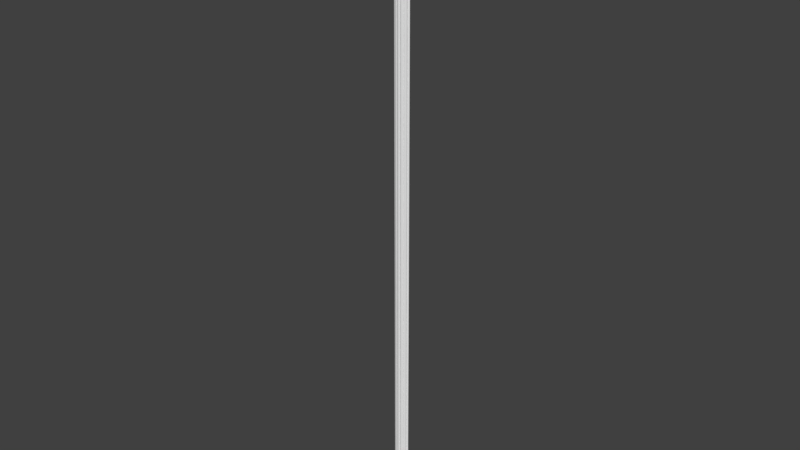 # Source: OWP_7205.96.blend  (saved by Blender 2.78.0; exported with 4.5.12 LTS)
import bpy
from mathutils import Matrix  # noqa: F401  (used for matrix-valued properties, if any)

bpy.ops.wm.read_factory_settings(use_empty=True)
scene = bpy.context.scene
scene.name = 'Scene'

# ---- collections
col_collection_1 = bpy.data.collections.new('Collection 1'); scene.collection.children.link(col_collection_1)

# ---- world
world_world = bpy.data.worlds.new('World'); scene.world = world_world
world_world.color = (0.05088, 0.05088, 0.05088)
world_world.use_sun_shadow = False
world_world.sun_shadow_jitter_overblur = 0.0
world_world.cycles.sampling_method = 'MANUAL'

# ---- meshes
me_owp_7205_96_3dsolid = bpy.data.meshes.new('OWP 7205.96 3dsolid')
me_owp_7205_96_3dsolid.from_pydata([(1e-06, 0.875, 1e-06), (2.562, 0.875, 1e-06), (2.355, 0.6883, 1e-06), (0.2089, 0.6853, 1e-06), (0.03386, 0.8103, 1e-06), (2.529, 0.8114, 1e-06), (2.422, 0.7155, 1e-06), (2.481, 0.7573, 1e-06), (2.007, 0.3271, 1e-06), (0.5626, 0.3221, 1e-06), (0.2064, 0.6122, 1e-06), (2.359, 0.6159, 1e-06), (2.345, 0.5446, 1e-06), (2.315, 0.4785, 1e-06), (2.271, 0.4208, 1e-06), (2.215, 0.3748, 1e-06), (2.08, 0.3266, 1e-06), (2.15, 0.3428, 1e-06), (1.54, 0.1268, 1e-06), (1.031, 0.125, 1e-06), (0.589, 0.2537, 1e-06), (1.981, 0.2585, 1e-06), (1.94, 0.1976, 1e-06), (1.887, 0.1476, 1e-06), (1.753, 0.09026, 1e-06), (1.607, 0.09824, 1e-06), (1.823, 0.1112, 1e-06), (1.68, 0.08585, 1e-06), (1.489, 0.07376, 1e-06), (1.082, 0.07235, 1e-06), (1.359, 0.008665, 1e-06), (1.144, 0.0327, 1e-06), (1.428, 0.03369, 1e-06), (1.286, 2.933e-06, 1e-06), (1.213, 0.008159, 1e-06), (0.964, 0.096, 1e-06), (0.7482, 0.1075, 1e-06), (0.8918, 0.08311, 1e-06), (0.8186, 0.08701, 1e-06), (0.6843, 0.1435, 1e-06), (0.6303, 0.1931, 1e-06), (0.4894, 0.3215, 1e-06), (0.4181, 0.3377, 1e-06), (0.3524, 0.3698, 1e-06), (0.2957, 0.416, 1e-06), (0.251, 0.4739, 1e-06), (0.2207, 0.5405, 1e-06), (0.1413, 0.7128, 1e-06), (0.08182, 0.7552, 1e-06), (2.007, 0.3271, 96.0), (1.981, 0.2585, 96.0), (1.887, 0.1476, 96.0), (1.94, 0.1976, 96.0), (1.753, 0.09026, 96.0), (1.823, 0.1112, 96.0), (1.607, 0.09824, 96.0), (1.68, 0.08585, 96.0), (1.54, 0.1268, 96.0), (1.489, 0.07376, 96.0), (1.359, 0.008665, 96.0), (1.428, 0.03369, 96.0), (1.286, 2.933e-06, 96.0), (1.213, 0.008159, 96.0), (1.082, 0.07235, 96.0), (1.144, 0.0327, 96.0), (1.031, 0.125, 96.0), (0.964, 0.096, 96.0), (0.8186, 0.08701, 96.0), (0.8918, 0.08311, 96.0), (0.6843, 0.1435, 96.0), (0.7482, 0.1075, 96.0), (0.589, 0.2537, 96.0), (0.6303, 0.1931, 96.0), (0.5626, 0.3221, 96.0), (0.4894, 0.3215, 96.0), (0.3524, 0.3698, 96.0), (0.4181, 0.3377, 96.0), (0.251, 0.4739, 96.0), (0.2957, 0.416, 96.0), (0.2207, 0.5405, 96.0), (0.2089, 0.6853, 96.0), (0.2064, 0.6122, 96.0), (0.1413, 0.7128, 96.0), (0.03386, 0.8103, 96.0), (0.08182, 0.7552, 96.0), (1e-06, 0.875, 96.0), (2.562, 0.875, 96.0), (2.529, 0.8114, 96.0), (2.422, 0.7155, 96.0), (2.481, 0.7573, 96.0), (2.355, 0.6883, 96.0), (2.359, 0.6159, 96.0), (2.315, 0.4785, 96.0), (2.345, 0.5446, 96.0), (2.271, 0.4208, 96.0), (2.215, 0.3748, 96.0), (2.08, 0.3266, 96.0), (2.15, 0.3428, 96.0)], [], [(0, 1, 2), (0, 2, 3), (0, 3, 4), (1, 5, 2), (6, 2, 7), (3, 2, 8), (3, 8, 9), (3, 9, 10), (2, 11, 8), (11, 12, 8), (12, 13, 8), (13, 14, 8), (14, 15, 8), (16, 8, 17), (9, 8, 18), (9, 18, 19), (9, 19, 20), (8, 21, 18), (21, 22, 18), (22, 23, 18), (24, 25, 26), (24, 27, 25), (25, 18, 26), (18, 28, 19), (19, 28, 29), (30, 31, 32), (33, 34, 30), (34, 31, 30), (31, 29, 32), (32, 29, 28), (35, 36, 19), (37, 38, 35), (38, 36, 35), (36, 39, 19), (39, 40, 19), (40, 20, 19), (41, 42, 9), (42, 43, 9), (43, 44, 9), (44, 45, 9), (45, 46, 9), (46, 10, 9), (47, 48, 3), (48, 4, 3), (17, 8, 15), (2, 5, 7), (26, 18, 23), (49, 50, 8), (8, 50, 21), (51, 22, 52), (22, 51, 23), (53, 26, 54), (26, 53, 24), (55, 27, 56), (57, 18, 55), (18, 25, 55), (25, 27, 55), (27, 24, 56), (56, 24, 53), (26, 23, 54), (54, 23, 51), (22, 21, 52), (52, 21, 50), (57, 58, 18), (18, 58, 28), (59, 32, 60), (61, 33, 59), (61, 62, 33), (33, 62, 34), (63, 31, 64), (31, 63, 29), (19, 29, 65), (65, 29, 63), (31, 34, 64), (64, 34, 62), (33, 30, 59), (30, 32, 59), (32, 28, 60), (60, 28, 58), (19, 65, 35), (65, 66, 35), (67, 37, 68), (37, 67, 38), (69, 36, 70), (36, 69, 39), (71, 40, 72), (40, 71, 20), (9, 20, 73), (73, 20, 71), (40, 39, 72), (72, 39, 69), (36, 38, 70), (70, 38, 67), (37, 35, 68), (35, 66, 68), (73, 74, 9), (9, 74, 41), (75, 42, 76), (42, 75, 43), (77, 45, 78), (77, 79, 45), (45, 79, 46), (80, 10, 81), (80, 3, 10), (10, 46, 81), (81, 46, 79), (45, 44, 78), (44, 43, 78), (78, 43, 75), (42, 41, 76), (76, 41, 74), (3, 80, 47), (80, 82, 47), (83, 48, 84), (48, 83, 4), (0, 4, 85), (85, 4, 83), (48, 47, 84), (47, 82, 84), (86, 87, 1), (1, 87, 5), (88, 7, 89), (90, 2, 88), (2, 6, 88), (6, 7, 88), (7, 5, 89), (89, 5, 87), (90, 91, 2), (2, 91, 11), (92, 12, 93), (94, 14, 92), (94, 95, 14), (14, 95, 15), (96, 17, 97), (17, 96, 16), (8, 16, 49), (49, 16, 96), (17, 15, 97), (97, 15, 95), (14, 13, 92), (13, 12, 92), (12, 11, 93), (93, 11, 91), (86, 1, 85), (1, 0, 85), (96, 97, 49), (97, 95, 49), (95, 94, 49), (94, 92, 49), (92, 93, 49), (93, 91, 49), (91, 90, 49), (88, 89, 90), (89, 87, 90), (87, 86, 90), (86, 85, 90), (90, 85, 80), (90, 80, 49), (85, 83, 80), (82, 80, 84), (49, 80, 73), (49, 73, 57), (49, 57, 50), (80, 81, 73), (81, 79, 73), (79, 77, 73), (77, 78, 73), (78, 75, 73), (74, 73, 76), (57, 73, 65), (57, 65, 58), (73, 71, 65), (71, 72, 65), (72, 69, 65), (67, 66, 70), (67, 68, 66), (66, 65, 70), (65, 63, 58), (58, 63, 60), (62, 59, 64), (62, 61, 59), (59, 60, 64), (64, 60, 63), (55, 54, 57), (56, 53, 55), (53, 54, 55), (54, 51, 57), (51, 52, 57), (52, 50, 57), (73, 75, 76), (80, 83, 84), (70, 65, 69)])
_uv = me_owp_7205_96_3dsolid.uv_layers.new(name='UVMap')
_uv.uv.foreach_set('vector', [1.0, 0.02669, 1.0, 0.05339, 0.9722, 0.05123, 1.0, 0.02669, 0.9722, 0.05123, 0.9717, 0.02887, 1.0, 0.02669, 0.9717, 0.02887, 0.9904, 0.02705, 1.0, 0.05339, 0.9905, 0.05303, 0.9722, 0.05123, 0.9762, 0.05192, 0.9722, 0.05123, 0.9825, 0.05254, 0.9717, 0.02887, 0.9722, 0.05123, 0.9183, 0.0476, 0.9717, 0.02887, 0.9183, 0.0476, 0.9176, 0.03255, 0.9717, 0.02887, 0.9176, 0.03255, 0.9608, 0.02884, 0.9722, 0.05123, 0.9614, 0.05126, 0.9183, 0.0476, 0.9614, 0.05126, 0.9508, 0.05112, 0.9183, 0.0476, 0.9508, 0.05112, 0.9409, 0.05081, 0.9183, 0.0476, 0.9409, 0.05081, 0.9323, 0.05035, 0.9183, 0.0476, 0.9323, 0.05035, 0.9254, 0.04977, 0.9183, 0.0476, 0.9183, 0.04836, 0.9183, 0.0476, 0.9207, 0.04909, 0.9176, 0.03255, 0.9183, 0.0476, 0.8885, 0.04273, 0.9176, 0.03255, 0.8885, 0.04273, 0.8882, 0.03744, 0.9176, 0.03255, 0.8882, 0.03744, 0.9074, 0.03283, 0.9183, 0.0476, 0.9081, 0.04733, 0.8885, 0.04273, 0.9081, 0.04733, 0.899, 0.04691, 0.8885, 0.04273, 0.899, 0.04691, 0.8916, 0.04635, 0.8885, 0.04273, 0.883, 0.04495, 0.8842, 0.04344, 0.8861, 0.04568, 0.883, 0.04495, 0.8824, 0.04419, 0.8842, 0.04344, 0.8842, 0.04344, 0.8885, 0.04273, 0.8861, 0.04568, 0.8885, 0.04273, 0.8806, 0.0422, 0.8882, 0.03744, 0.8882, 0.03744, 0.8806, 0.0422, 0.8803, 0.03797, 0.8709, 0.04085, 0.8744, 0.03861, 0.8746, 0.04157, 0.8696, 0.04009, 0.8708, 0.03933, 0.8709, 0.04085, 0.8708, 0.03933, 0.8744, 0.03861, 0.8709, 0.04085, 0.8744, 0.03861, 0.8803, 0.03797, 0.8746, 0.04157, 0.8746, 0.04157, 0.8803, 0.03797, 0.8806, 0.0422, 0.8839, 0.03673, 0.8856, 0.03449, 0.8882, 0.03744, 0.882, 0.03598, 0.8825, 0.03522, 0.8839, 0.03673, 0.8825, 0.03522, 0.8856, 0.03449, 0.8839, 0.03673, 0.8856, 0.03449, 0.8909, 0.03382, 0.8882, 0.03744, 0.8909, 0.03382, 0.8983, 0.03326, 0.8882, 0.03744, 0.8983, 0.03326, 0.9074, 0.03283, 0.8882, 0.03744, 0.9175, 0.03179, 0.9199, 0.03105, 0.9176, 0.03255, 0.9199, 0.03105, 0.9247, 0.03036, 0.9176, 0.03255, 0.9247, 0.03036, 0.9316, 0.02977, 0.9176, 0.03255, 0.9316, 0.02977, 0.9402, 0.02931, 0.9176, 0.03255, 0.9402, 0.02931, 0.9501, 0.02899, 0.9176, 0.03255, 0.9501, 0.02899, 0.9608, 0.02884, 0.9176, 0.03255, 0.9758, 0.02816, 0.9821, 0.02754, 0.9717, 0.02887, 0.9821, 0.02754, 0.9904, 0.02705, 0.9717, 0.02887, 0.9207, 0.04909, 0.9183, 0.0476, 0.9254, 0.04977, 0.9722, 0.05123, 0.9905, 0.05303, 0.9825, 0.05254, 0.8861, 0.04568, 0.8885, 0.04273, 0.8916, 0.04635, 0.7103, 7.947e-08, 0.7212, 0.0, 0.7103, 1.0, 0.7103, 1.0, 0.7212, 0.0, 0.7212, 1.0, 0.741, 0.0, 0.7316, 1.0, 0.7316, 7.947e-08, 0.7316, 1.0, 0.741, 0.0, 0.741, 1.0, 0.5263, 1.0, 0.5367, 5.821e-11, 0.5367, 1.0, 0.5367, 5.821e-11, 0.5263, 1.0, 0.5263, 6.791e-11, 0.5046, 1.0, 0.5154, 5.821e-11, 0.5154, 1.0, 0.4944, 1.0, 0.4944, 3.881e-11, 0.5046, 1.0, 0.4944, 3.881e-11, 0.5046, 6.791e-11, 0.5046, 1.0, 0.5046, 6.791e-11, 0.5154, 5.821e-11, 0.5046, 1.0, 0.5154, 5.821e-11, 0.5263, 6.791e-11, 0.5154, 1.0, 0.5154, 1.0, 0.5263, 6.791e-11, 0.5263, 1.0, 0.5367, 5.821e-11, 0.546, 0.0, 0.5367, 1.0, 0.5367, 1.0, 0.546, 0.0, 0.546, 1.0, 0.7316, 1.0, 0.7212, 1.0, 0.7316, 7.947e-08, 0.7316, 7.947e-08, 0.7212, 1.0, 0.7212, 0.0, 0.8599, 1.0, 0.8502, 1.0, 0.8599, 0.0, 0.8599, 0.0, 0.8502, 1.0, 0.8502, 1.332e-09, 0.4012, 0.0, 0.391, 1.0, 0.391, 0.0, 0.412, 7.947e-08, 0.412, 1.0, 0.4012, 0.0, 0.412, 7.947e-08, 0.4229, 0.0, 0.412, 1.0, 0.412, 1.0, 0.4229, 0.0, 0.4229, 1.0, 0.4426, 7.947e-08, 0.4333, 1.0, 0.4333, 0.0, 0.4333, 1.0, 0.4426, 7.947e-08, 0.4426, 1.0, 0.8599, 0.0, 0.8696, 1.191e-09, 0.8599, 1.0, 0.8599, 1.0, 0.8696, 1.191e-09, 0.8696, 1.0, 0.4333, 1.0, 0.4229, 1.0, 0.4333, 0.0, 0.4333, 0.0, 0.4229, 1.0, 0.4229, 0.0, 0.412, 1.0, 0.4012, 1.0, 0.4012, 0.0, 0.4012, 1.0, 0.391, 1.0, 0.4012, 0.0, 0.391, 1.0, 0.382, 1.0, 0.391, 0.0, 0.391, 0.0, 0.382, 1.0, 0.382, 7.947e-08, 0.4426, 1.0, 0.4426, 1.589e-07, 0.4526, 1.0, 0.4426, 1.589e-07, 0.4525, 1.589e-07, 0.4526, 1.0, 0.4742, 0.0, 0.4633, 1.0, 0.4633, 1.589e-07, 0.4633, 1.0, 0.4742, 0.0, 0.4742, 1.0, 0.4944, 7.947e-08, 0.4848, 1.0, 0.4848, 0.0, 0.4848, 1.0, 0.4944, 7.947e-08, 0.4944, 1.0, 0.7608, 0.0, 0.7504, 1.0, 0.7504, 0.0, 0.7504, 1.0, 0.7608, 0.0, 0.7608, 1.0, 0.7717, 1.0, 0.7608, 1.0, 0.7717, 0.0, 0.7717, 0.0, 0.7608, 1.0, 0.7608, 0.0, 0.7504, 1.0, 0.741, 1.0, 0.7504, 0.0, 0.7504, 0.0, 0.741, 1.0, 0.741, 0.0, 0.4848, 1.0, 0.4742, 1.0, 0.4848, 0.0, 0.4848, 0.0, 0.4742, 1.0, 0.4742, 0.0, 0.4633, 1.0, 0.4526, 1.0, 0.4633, 1.589e-07, 0.4526, 1.0, 0.4525, 1.589e-07, 0.4633, 1.589e-07, 0.6794, 1.0, 0.6685, 1.0, 0.6794, 0.0, 0.6794, 0.0, 0.6685, 1.0, 0.6685, 2.353e-10, 0.6479, 1.0, 0.6578, 2.353e-10, 0.6578, 1.0, 0.6578, 2.353e-10, 0.6479, 1.0, 0.6479, 2.377e-10, 0.5652, 0.0, 0.5652, 1.0, 0.555, 0.0, 0.5652, 0.0, 0.576, 0.0, 0.5652, 1.0, 0.5652, 1.0, 0.576, 0.0, 0.576, 1.0, 0.5972, 0.0, 0.5869, 1.0, 0.5869, 0.0, 0.5972, 0.0, 0.5972, 1.0, 0.5869, 1.0, 0.5869, 1.0, 0.576, 1.0, 0.5869, 0.0, 0.5869, 0.0, 0.576, 1.0, 0.576, 0.0, 0.5652, 1.0, 0.555, 1.0, 0.555, 0.0, 0.555, 1.0, 0.546, 1.0, 0.555, 0.0, 0.555, 0.0, 0.546, 1.0, 0.546, 0.0, 0.6578, 2.353e-10, 0.6685, 2.353e-10, 0.6578, 1.0, 0.6578, 1.0, 0.6685, 2.353e-10, 0.6685, 1.0, 0.8317, 3.911e-10, 0.8317, 1.0, 0.8215, 0.0, 0.8317, 1.0, 0.8215, 1.0, 0.8215, 0.0, 0.7824, 1.0, 0.7923, 0.0, 0.7923, 1.0, 0.7923, 0.0, 0.7824, 1.0, 0.7824, 5.227e-11, 0.7717, 1.474e-10, 0.7824, 5.227e-11, 0.7717, 1.0, 0.7717, 1.0, 0.7824, 5.227e-11, 0.7824, 1.0, 0.8125, 6.645e-10, 0.8215, 0.0, 0.8125, 1.0, 0.8215, 0.0, 0.8215, 1.0, 0.8125, 1.0, 0.7923, 7.947e-08, 0.8028, 7.947e-08, 0.7923, 1.0, 0.7923, 1.0, 0.8028, 7.947e-08, 0.8028, 1.0, 0.8416, 1.0, 0.8502, 0.0, 0.8502, 1.0, 0.8317, 1.0, 0.8317, 5.239e-10, 0.8416, 1.0, 0.8317, 5.239e-10, 0.8416, 3.492e-10, 0.8416, 1.0, 0.8416, 3.492e-10, 0.8502, 0.0, 0.8416, 1.0, 0.8125, 1.0, 0.8028, 1.0, 0.8125, 0.0, 0.8125, 0.0, 0.8028, 1.0, 0.8028, 7.947e-08, 0.6479, 1.0, 0.6377, 1.0, 0.6479, 1.635e-09, 0.6479, 1.635e-09, 0.6377, 1.0, 0.6377, 1.689e-09, 0.6162, 1.0, 0.6269, 0.0, 0.6269, 1.0, 0.6061, 1.0, 0.6061, 7.09e-11, 0.6162, 1.0, 0.6061, 1.0, 0.5972, 1.0, 0.6061, 7.09e-11, 0.6061, 7.09e-11, 0.5972, 1.0, 0.5972, 4.672e-10, 0.6995, 0.0, 0.689, 1.0, 0.689, 7.947e-08, 0.689, 1.0, 0.6995, 0.0, 0.6995, 1.0, 0.7103, 1.0, 0.6995, 1.0, 0.7103, 7.947e-08, 0.7103, 7.947e-08, 0.6995, 1.0, 0.6995, 0.0, 0.689, 1.0, 0.6794, 1.0, 0.689, 7.947e-08, 0.689, 7.947e-08, 0.6794, 1.0, 0.6794, 7.947e-08, 0.6061, 7.09e-11, 0.6162, 1.647e-09, 0.6162, 1.0, 0.6162, 1.647e-09, 0.6269, 0.0, 0.6162, 1.0, 0.6269, 0.0, 0.6377, 1.689e-09, 0.6269, 1.0, 0.6269, 1.0, 0.6377, 1.689e-09, 0.6377, 1.0, 1.244e-06, 1.0, 0.0, 2.173e-09, 0.382, 1.0, 0.0, 2.173e-09, 0.382, 0.0, 0.382, 1.0, 0.9183, 0.005029, 0.9207, 0.004293, 0.9183, 0.005784, 0.9207, 0.004293, 0.9254, 0.003615, 0.9183, 0.005784, 0.9254, 0.003615, 0.9323, 0.003031, 0.9183, 0.005784, 0.9323, 0.003031, 0.9409, 0.002573, 0.9183, 0.005784, 0.9409, 0.002573, 0.9508, 0.002266, 0.9183, 0.005784, 0.9508, 0.002266, 0.9614, 0.002124, 0.9183, 0.005784, 0.9614, 0.002124, 0.9722, 0.002156, 0.9183, 0.005784, 0.9762, 0.001461, 0.9825, 0.0008492, 0.9722, 0.002156, 0.9825, 0.0008492, 0.9905, 0.0003534, 0.9722, 0.002156, 0.9905, 0.0003534, 1.0, 0.0, 0.9722, 0.002156, 1.0, 0.0, 1.0, 0.02669, 0.9722, 0.002156, 0.9722, 0.002156, 1.0, 0.02669, 0.9717, 0.02452, 0.9722, 0.002156, 0.9717, 0.02452, 0.9183, 0.005784, 1.0, 0.02669, 0.9904, 0.02634, 0.9717, 0.02452, 0.9758, 0.02522, 0.9717, 0.02452, 0.9821, 0.02584, 0.9183, 0.005784, 0.9717, 0.02452, 0.9176, 0.02083, 0.9183, 0.005784, 0.9176, 0.02083, 0.8885, 0.01065, 0.9183, 0.005784, 0.8885, 0.01065, 0.9081, 0.006054, 0.9717, 0.02452, 0.9608, 0.02454, 0.9176, 0.02083, 0.9608, 0.02454, 0.9501, 0.02439, 0.9176, 0.02083, 0.9501, 0.02439, 0.9402, 0.02408, 0.9176, 0.02083, 0.9402, 0.02408, 0.9316, 0.02361, 0.9176, 0.02083, 0.9316, 0.02361, 0.9247, 0.02302, 0.9176, 0.02083, 0.9175, 0.02159, 0.9176, 0.02083, 0.9199, 0.02234, 0.8885, 0.01065, 0.9176, 0.02083, 0.8882, 0.01595, 0.8885, 0.01065, 0.8882, 0.01595, 0.8806, 0.01118, 0.9176, 0.02083, 0.9074, 0.02056, 0.8882, 0.01595, 0.9074, 0.02056, 0.8983, 0.02013, 0.8882, 0.01595, 0.8983, 0.02013, 0.8909, 0.01956, 0.8882, 0.01595, 0.8825, 0.01817, 0.8839, 0.01665, 0.8856, 0.0189, 0.8825, 0.01817, 0.882, 0.0174, 0.8839, 0.01665, 0.8839, 0.01665, 0.8882, 0.01595, 0.8856, 0.0189, 0.8882, 0.01595, 0.8803, 0.01542, 0.8806, 0.01118, 0.8806, 0.01118, 0.8803, 0.01542, 0.8746, 0.01182, 0.8708, 0.01406, 0.8709, 0.01254, 0.8744, 0.01478, 0.8708, 0.01406, 0.8696, 0.0133, 0.8709, 0.01254, 0.8709, 0.01254, 0.8746, 0.01182, 0.8744, 0.01478, 0.8744, 0.01478, 0.8746, 0.01182, 0.8803, 0.01542, 0.8842, 0.009949, 0.8861, 0.007702, 0.8885, 0.01065, 0.8824, 0.009196, 0.883, 0.008434, 0.8842, 0.009949, 0.883, 0.008434, 0.8861, 0.007702, 0.8842, 0.009949, 0.8861, 0.007702, 0.8916, 0.007039, 0.8885, 0.01065, 0.8916, 0.007039, 0.899, 0.00648, 0.8885, 0.01065, 0.899, 0.00648, 0.9081, 0.006054, 0.8885, 0.01065, 0.9176, 0.02083, 0.9247, 0.02302, 0.9199, 0.02234, 0.9717, 0.02452, 0.9904, 0.02634, 0.9821, 0.02584, 0.8856, 0.0189, 0.8882, 0.01595, 0.8909, 0.01956])
me_owp_7205_96_3dsolid.materials.append(None)
me_owp_7205_96_3dsolid.use_remesh_preserve_volume = False
me_owp_7205_96_3dsolid.use_remesh_preserve_attributes = False
me_owp_7205_96_3dsolid.use_mirror_vertex_groups = False
me_owp_7205_96_3dsolid.update()

# ---- objects
ob_owp_7205_96 = bpy.data.objects.new('OWP 7205.96', me_owp_7205_96_3dsolid)

# ---- transforms, parenting, visibility, modifiers, constraints
ob_owp_7205_96.location = (0.0, 0.0, 0.0)
ob_owp_7205_96.scale = (0.0254, 0.0254, 0.0254)
ob_owp_7205_96.display_type = 'WIRE'
ob_owp_7205_96.lineart.crease_threshold = 0.0

# ---- collection membership
col_collection_1.objects.link(ob_owp_7205_96)

# ---- scene / render settings (as saved in the file)
scene.frame_start = 1; scene.frame_end = 250; scene.frame_set(1)
scene.render.engine = 'CYCLES'
scene.render.resolution_percentage = 50
scene.render.dither_intensity = 0.0
scene.cycles.use_denoising = False
scene.cycles.samples = 128
scene.cycles.sampling_pattern = 'TABULATED_SOBOL'
scene.cycles.light_sampling_threshold = 0.0
scene.cycles.use_adaptive_sampling = False
scene.cycles.use_light_tree = False
scene.cycles.caustics_reflective = False
scene.cycles.caustics_refractive = False
scene.cycles.blur_glossy = 0.0
scene.cycles.max_bounces = 6
scene.cycles.sample_clamp_direct = 1.0
scene.cycles.sample_clamp_indirect = 1.0
scene.view_settings.view_transform = 'Standard'
bpy.context.view_layer.update()

# ---- added for rendering (the .blend has no active camera and no usable light): camera, sun
cam_auto = bpy.data.cameras.new('AutoCamera')
cam_auto.lens = 50.0
cam_auto.sensor_width = 36.0
cam_auto.clip_end = 1000.0
ob_auto_camera = bpy.data.objects.new('AutoCamera', cam_auto)
scene.collection.objects.link(ob_auto_camera)
ob_auto_camera.location = (2.28951, -2.69724, 3.02477)
ob_auto_camera.rotation_euler = (1.09748, -7.21219e-08, 0.694738)
scene.camera = ob_auto_camera
light_auto_sun = bpy.data.lights.new('AutoSun', 'SUN')
light_auto_sun.energy = 3.0
light_auto_sun.angle = 0.0523599
ob_auto_sun = bpy.data.objects.new('AutoSun', light_auto_sun)
scene.collection.objects.link(ob_auto_sun)
ob_auto_sun.rotation_euler = (0.872665, 0.174533, 0.523599)
bpy.context.view_layer.update()
